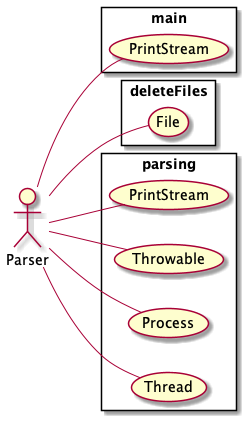

The diagram above was rendered by PlantUML. Its source (embedded in the PNG):
@startuml
 left to right direction

actor Parser as actor681747431

	rectangle main{
	 usecase PrintStream as UC49
	actor681747431--UC49
	}
	rectangle deleteFiles{
	 usecase File as UC50
	actor681747431--UC50
	}
	rectangle parsing{
	 usecase PrintStream as UC51
	actor681747431--UC51
	 usecase Throwable as UC52
	actor681747431--UC52
	 usecase Process as UC53
	actor681747431--UC53
	 usecase Thread as UC54
	actor681747431--UC54
	}

@enduml